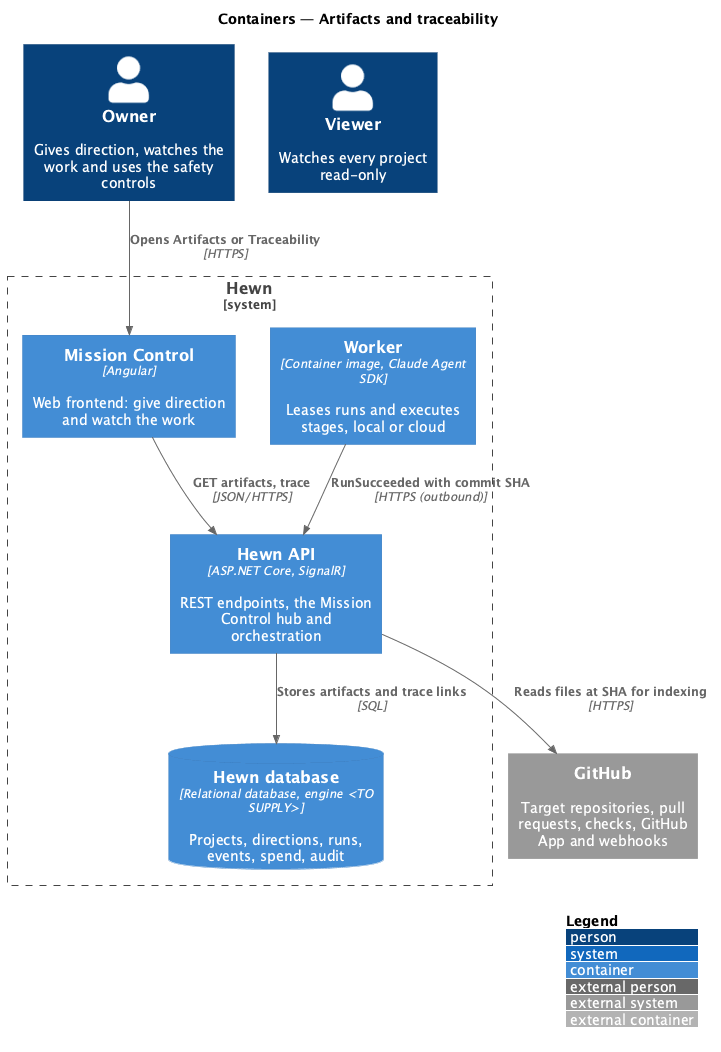

The diagram above was rendered by PlantUML. Its source (embedded in the PNG):
@startuml
!include <C4/C4_Container>
LAYOUT_WITH_LEGEND()
title Containers — Artifacts and traceability

Person(owner, "Owner", "Gives direction, watches the work and uses the safety controls")
Person(viewer, "Viewer", "Watches every project read-only")
System_Boundary(hewn, "Hewn") {
  Container(spa, "Mission Control", "Angular", "Web frontend: give direction and watch the work")
  Container(api, "Hewn API", "ASP.NET Core, SignalR", "REST endpoints, the Mission Control hub and orchestration")
  ContainerDb(db, "Hewn database", "Relational database, engine <TO SUPPLY>", "Projects, directions, runs, events, spend, audit")
  Container(worker, "Worker", "Container image, Claude Agent SDK", "Leases runs and executes stages, local or cloud")
}
System_Ext(github, "GitHub", "Target repositories, pull requests, checks, GitHub App and webhooks")

Rel(worker, api, "RunSucceeded with commit SHA", "HTTPS (outbound)")
Rel(api, github, "Reads files at SHA for indexing", "HTTPS")
Rel(api, db, "Stores artifacts and trace links", "SQL")
Rel(spa, api, "GET artifacts, trace", "JSON/HTTPS")
Rel(owner, spa, "Opens Artifacts or Traceability", "HTTPS")
@enduml